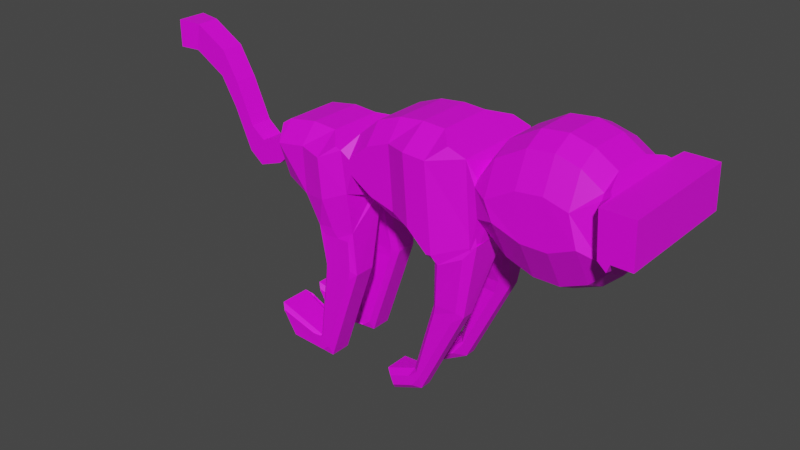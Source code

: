 # Source: monkey1.blend  (saved by Blender 3.2.14; exported with 4.5.12 LTS)
import bpy
from mathutils import Matrix  # noqa: F401  (used for matrix-valued properties, if any)

bpy.ops.wm.read_factory_settings(use_empty=True)
scene = bpy.context.scene
scene.name = 'Scene'

# ---- collections
col_collection = bpy.data.collections.new('Collection'); scene.collection.children.link(col_collection)

# ---- images (referenced by path relative to the original .blend; pixels are not part of the script)
import os
ASSET_DIR = os.environ.get("B2B_ASSET_DIR", "")  # directory of the original .blend (textures are referenced by path, not embedded)
HERE = os.path.dirname(os.path.abspath(__file__))  # packed textures are extracted next to this script under _unpacked/

def load_image(name, relpath, width, height, colorspace="sRGB"):
    """Load a texture the original file referenced (path relative to the .blend, or extracted next to this script)."""
    p = next((c for c in (os.path.join(HERE, relpath), os.path.join(ASSET_DIR, relpath)) if relpath and os.path.exists(c)), "")
    if p:
        img = bpy.data.images.load(p, check_existing=True)
        img.name = name
    else:  # same state as the original file: an image datablock whose file is absent (Cycles renders it pink)
        img = bpy.data.images.new(name, width, height)
        img.source = "FILE"
        img.filepath = "//" + (relpath or name)
    img.colorspace_settings.name = colorspace
    return img
img_monkeytexture_png = load_image('MonkeyTexture.png', 'Textures/MonkeyTexture.png', 1024, 1024, 'sRGB')

# ---- materials (node trees are filled in below, after node groups)
mat_material_001 = bpy.data.materials.new('Material.001')
mat_material_001.use_transparent_shadow = False

# ---- material node trees
mat_material_001.use_nodes = True; mat_material_001.node_tree.nodes.clear()
_N = mat_material_001.node_tree.nodes; _L = mat_material_001.node_tree.links
n0 = _N.new('ShaderNodeBsdfPrincipled'); n0.name = 'Principled BSDF'; n0.location = (10, 300)
n0.distribution = 'GGX'
n0.subsurface_method = 'RANDOM_WALK_SKIN'
n0.inputs[3].default_value = 1.45
n0.inputs[27].default_value = (0.0, 0.0, 0.0, 1.0)
n0.inputs[28].default_value = 1.0
n1 = _N.new('ShaderNodeOutputMaterial'); n1.name = 'Material Output'; n1.location = (300, 300)
n2 = _N.new('ShaderNodeTexImage'); n2.name = 'Image Texture'; n2.location = (-280, 270)
n2.image = img_monkeytexture_png
_L.new(n0.outputs[0], n1.inputs[0])
_L.new(n2.outputs[0], n0.inputs[0])
n1.is_active_output = True

# ---- world
world_world = bpy.data.worlds.new('World'); scene.world = world_world
world_world.use_nodes = True; world_world.node_tree.nodes.clear()
_N = world_world.node_tree.nodes; _L = world_world.node_tree.links
n0 = _N.new('ShaderNodeOutputWorld'); n0.name = 'World Output'; n0.location = (300, 300)
n1 = _N.new('ShaderNodeBackground'); n1.name = 'Background'; n1.location = (10, 300)
n1.inputs[0].default_value = (0.05088, 0.05088, 0.05088, 1.0)
_L.new(n1.outputs[0], n0.inputs[0])
n0.is_active_output = True
world_world.color = (0.05088, 0.05088, 0.05088)
world_world.use_sun_shadow = False
world_world.sun_shadow_jitter_overblur = 0.0

# ---- meshes
me_plane_001 = bpy.data.meshes.new('Plane.001')
me_plane_001.from_pydata([(-2.144, 0.7194, 1.559e-07), (-2.018, 0.7166, 1.556e-07), (-2.144, 0.8975, -9.29e-09), (-1.992, 0.8918, -9.806e-09), (-1.802, 0.5914, 1.443e-07), (-1.776, 0.7666, -2.116e-08), (-1.693, 0.4069, 1.275e-07), (-1.667, 0.5821, -3.788e-08), (-1.576, 0.1416, 1.035e-07), (-1.55, 0.3169, -6.192e-08), (-1.482, 0.06749, 9.677e-08), (-1.456, 0.2427, -6.864e-08), (-1.316, 0.1252, 1.02e-07), (-1.335, 0.2806, -6.521e-08), (-1.202, 0.2256, 1.111e-07), (-1.221, 0.3811, -5.61e-08), (-1.182, 0.2256, 1.111e-07), (-1.203, 0.4371, -5.102e-08), (-1.068, 0.1625, 1.054e-07), (-1.089, 0.514, -4.405e-08), (-0.8693, 0.1295, 1.024e-07), (-0.8967, 0.5456, -4.119e-08), (-0.699, 0.157, 1.049e-07), (-0.736, 0.5346, -4.219e-08), (-0.5494, 0.2202, 1.106e-07), (-0.5864, 0.4838, -4.679e-08), (-0.4904, 0.179, 1.069e-07), (-0.5383, 0.5607, -3.982e-08), (-0.3503, 0.09248, 9.903e-08), (-0.4011, 0.6801, -2.9e-08), (-0.1897, 0.04855, 9.505e-08), (-0.2432, 0.7392, -2.364e-08), (-0.02498, 0.03482, 9.38e-08), (-0.08393, 0.757, -2.203e-08), (0.06159, 0.7488, -2.277e-08), (0.2881, 0.6746, -2.949e-08), (0.3882, 0.2105, 1.097e-07), (0.3362, 0.6321, -3.335e-08), (0.5255, 0.09248, 9.903e-08), (0.4405, 0.779, -2.004e-08), (0.6958, 0.03482, 9.38e-08), (0.6272, 0.8847, -1.045e-08), (0.8591, 0.03619, 9.393e-08), (0.7906, 0.9025, -8.835e-09), (1.022, 0.1062, 1.003e-07), (0.9361, 0.8641, -1.232e-08), (1.13, 0.2078, 1.095e-07), (1.072, 0.779, -2.004e-08), (1.165, 0.2819, 1.162e-07), (1.138, 0.7158, -2.576e-08), (1.226, 0.4467, 1.311e-07), (1.218, 0.7158, -2.576e-08), (1.351, 0.4453, 1.31e-07), (1.342, 0.7145, -2.588e-08), (-2.144, 0.7194, 0.0973), (-2.018, 0.7166, 0.07481), (-2.144, 0.8975, 0.0973), (-1.992, 0.8918, 0.07481), (-1.802, 0.5914, 0.07481), (-1.776, 0.7666, 0.07481), (-1.693, 0.4069, 0.07481), (-1.667, 0.5821, 0.07481), (-1.576, 0.1416, 0.07481), (-1.55, 0.3169, 0.07481), (-1.482, 0.06749, 0.07481), (-1.456, 0.2427, 0.07481), (-1.316, 0.1252, 0.07481), (-1.335, 0.2806, 0.07481), (-1.202, 0.2256, 0.07481), (-1.221, 0.3811, 0.07481), (-1.182, 0.2256, 0.1386), (-1.203, 0.4371, 0.07481), (-1.068, 0.1625, 0.2285), (-0.8693, 0.1295, 0.2952), (-0.699, 0.157, 0.3438), (-0.5494, 0.2202, 0.2952), (-0.5864, 0.4838, 0.2952), (0.2881, 0.6746, 0.2952), (1.138, 0.7158, 0.4228), (1.226, 0.4467, 0.4228), (1.218, 0.7158, 0.4228), (1.351, 0.4453, 0.4228), (1.342, 0.7145, 0.4228), (0.3699, 0.3588, 0.2952), (0.332, 0.1543, 0.2952), (0.5073, 0.4092, 0.3639), (0.6842, 0.3483, 0.3639), (0.8477, 0.35, 0.3639), (1.006, 0.4197, 0.3639), (1.115, 0.3564, 0.2952), (1.155, 0.4443, 0.4228), (1.208, 0.3974, 0.4228), (0.3882, 0.2105, 0.09083), (0.3796, 0.2802, 0.23), (0.357, 0.1793, 0.2405), (0.5255, 0.09248, 0.09083), (0.517, 0.1615, 0.23), (0.6958, 0.03482, 0.09083), (0.6903, 0.1023, 0.23), (0.8591, 0.03619, 0.09083), (0.8538, 0.1039, 0.23), (1.022, 0.1062, 0.09083), (1.015, 0.1738, 0.23), (1.13, 0.2078, 0.09083), (1.123, 0.2777, 0.2301), (1.16, 0.3584, 0.2301), (1.165, 0.2819, 0.09083), (1.185, 0.3359, 0.2297), (0.3479, 0.5369, 0.2952), (0.4521, 0.5177, 0.3577), (0.6349, 0.6224, 0.3577), (0.7981, 0.6405, 0.3577), (0.947, 0.6009, 0.3577), (1.082, 0.6834, 0.2952), (1.133, 0.7209, 0.2952), (0.344, 0.5687, 0.2672), (0.3362, 0.6321, 0.1324), (0.4483, 0.7164, 0.2672), (0.4405, 0.779, 0.1324), (0.6323, 0.8214, 0.2672), (0.6272, 0.8847, 0.1324), (0.7956, 0.8394, 0.2671), (0.7906, 0.9025, 0.1324), (0.9434, 0.8002, 0.2671), (0.9361, 0.8641, 0.1324), (1.072, 0.779, 0.1324), (1.078, 0.7154, 0.2671), (1.112, 0.7404, 0.267), (-0.5236, 0.4433, 0.2952), (-0.5383, 0.5607, 0.1815), (-0.5864, 0.4839, 0.2952), (-0.3907, 0.5598, 0.2952), (-0.4011, 0.6801, 0.1815), (-0.2339, 0.6194, 0.2952), (-0.2432, 0.7392, 0.1815), (-0.07421, 0.6379, 0.369), (-0.08393, 0.757, 0.1815), (0.06159, 0.7488, 0.1815), (0.07282, 0.6298, 0.369), (0.1696, 0.7134, 0.2952), (0.3424, 0.5497, 0.2952), (0.2881, 0.6746, 0.2952), (0.3362, 0.6321, 0.1324), (0.344, 0.5687, 0.2672), (-0.4904, 0.179, 0.1399), (-0.5124, 0.354, 0.2952), (-0.5494, 0.2201, 0.2952), (-0.3503, 0.09248, 0.1399), (-0.365, 0.2622, 0.2952), (-0.1897, 0.04855, 0.1399), (-0.2027, 0.2167, 0.2952), (-0.03868, 0.2026, 0.369), (-0.02498, 0.03482, 0.1399), (-1.082, 0.3964, 0.2952), (-1.089, 0.514, 0.1782), (-1.14, 0.4794, 0.196), (-0.8889, 0.4281, 0.2952), (-0.8967, 0.5456, 0.1782), (-0.736, 0.5346, 0.1782), (-0.7245, 0.4168, 0.3438), (-0.6253, 0.497, 0.2952), (0.124, 0.08759, 0.369), (0.1274, 0.0513, 0.3335), (0.1552, 0.02954, 0.3481), (0.2917, 0.09521, 0.3079), (0.361, 0.1833, 0.274), (0.09523, -0.3282, 0.2952), (0.11, -0.2587, 0.3026), (0.06848, -0.2918, 0.2597), (0.2226, -0.3328, 0.2952), (0.2781, -0.2994, 0.2598), (0.2469, -0.2629, 0.2952), (-0.08352, -0.8263, 0.2952), (-0.02723, -0.7776, 0.2952), (-0.06454, -0.7801, 0.2597), (-0.06016, -0.8822, 0.2952), (-0.0139, -0.9012, 0.2598), (-0.0115, -0.8152, 0.2952), (-0.2268, -0.8862, 0.2952), (-0.2731, -0.8672, 0.2598), (-0.2034, -0.9421, 0.2952), (-0.2224, -0.9884, 0.2598), (0.1037, 0.04874, 0.3335), (0.09143, 0.08402, 0.369), (0.1683, 0.02563, 0.02099), (0.1415, 0.1158, 0.009799), (0.2771, 0.07786, 0.01573), (0.3716, 0.1939, 0.01333), (0.1035, -0.3394, 0.1413), (0.06848, -0.2918, 0.1905), (0.1225, -0.2509, 0.1236), (0.2055, -0.3431, 0.1387), (0.2369, -0.2535, 0.1252), (0.2781, -0.2994, 0.1855), (-0.08634, -0.8393, 0.1234), (-0.06454, -0.7801, 0.1904), (-0.01574, -0.7768, 0.1396), (-0.0717, -0.8752, 0.1228), (-0.01074, -0.7887, 0.1398), (-0.0139, -0.9012, 0.1855), (-0.2731, -0.8672, 0.09954), (-0.2155, -0.8934, 0.06879), (-0.2004, -0.9289, 0.06801), (-0.2224, -0.9884, 0.09949), (-0.7279, -0.09641, 0.2978), (-0.7622, -0.04065, 0.3029), (-0.6887, -0.09385, 0.2963), (-0.628, -0.09146, 0.2952), (-0.665, -0.03201, 0.3018), (-0.5474, -0.09034, 0.2952), (-0.5224, -0.02994, 0.2798), (-0.7222, -0.3507, 0.2978), (-0.7202, -0.2897, 0.2978), (-0.7493, -0.3221, 0.2686), (-0.681, -0.2872, 0.2964), (-0.6867, -0.3484, 0.2964), (-0.6243, -0.3456, 0.2953), (-0.6203, -0.2848, 0.2952), (-0.5396, -0.2836, 0.2952), (-0.5504, -0.3445, 0.2953), (-0.508, -0.3136, 0.2649), (-0.8296, -0.8746, 0.2959), (-0.781, -0.8378, 0.297), (-0.8127, -0.8483, 0.2687), (-0.7306, -0.8966, 0.2953), (-0.7811, -0.8377, 0.2972), (-0.8595, -0.8427, 0.2983), (-0.7829, -0.9277, 0.2953), (-0.733, -0.8925, 0.2953), (-0.7794, -0.9338, 0.2953), (-0.7257, -0.9667, 0.2649), (-1.113, -0.7828, 0.2968), (-1.148, -0.7396, 0.2687), (-1.114, -0.7697, 0.2976), (-1.142, -0.7931, 0.265), (-1.073, -0.8445, 0.2954), (-1.023, -0.9224, 0.2954), (-1.04, -0.952, 0.265), (-0.728, 0.1034, 0.007472), (-0.7615, 0.1533, 0.0001654), (-0.6897, 0.106, 0.006456), (-0.7196, 0.1667, 7.505e-08), (-0.6282, 0.1086, 0.005313), (-0.5483, 0.1099, 0.006422), (-0.5242, 0.1713, 0.01163), (-0.7218, -0.3512, 0.07789), (-0.7493, -0.3222, 0.1081), (-0.7192, -0.2898, 0.07295), (-0.6872, -0.3489, 0.07881), (-0.6809, -0.2873, 0.07352), (-0.6196, -0.2848, 0.07803), (-0.6242, -0.3459, 0.08343), (-0.5506, -0.3449, 0.09297), (-0.5392, -0.2839, 0.08675), (-0.508, -0.3136, 0.128), (-0.8292, -0.8752, 0.07172), (-0.8127, -0.8485, 0.1082), (-0.7805, -0.8379, 0.07855), (-0.8601, -0.8422, 0.07031), (-0.7814, -0.837, 0.07839), (-0.7319, -0.8957, 0.09003), (-0.7835, -0.9273, 0.08424), (-0.7797, -0.9337, 0.081), (-0.7324, -0.894, 0.08784), (-0.7257, -0.9667, 0.1281), (-1.148, -0.7397, 0.06532), (-1.113, -0.7833, 0.03607), (-1.114, -0.7694, 0.03698), (-1.073, -0.8446, 0.03632), (-1.142, -0.7931, 0.06163), (-1.024, -0.9223, 0.03833), (-1.04, -0.952, 0.06166)], [], [(0, 2, 3, 1), (3, 5, 4, 1), (5, 7, 6, 4), (7, 9, 8, 6), (9, 11, 10, 8), (11, 13, 12, 10), (13, 15, 14, 12), (15, 17, 16, 14), (17, 19, 18, 16), (19, 21, 20, 18), (21, 23, 22, 20), (23, 25, 24, 22), (25, 27, 26, 24), (27, 29, 28, 26), (29, 31, 30, 28), (31, 33, 32, 30), (184, 186, 192, 190), (33, 34, 185, 32), (187, 36, 92, 94, 84, 165), (37, 39, 38, 36), (39, 41, 40, 38), (41, 43, 42, 40), (43, 45, 44, 42), (45, 47, 46, 44), (47, 49, 48, 46), (49, 51, 50, 48), (51, 53, 52, 50), (54, 55, 57, 56), (57, 55, 58, 59), (59, 58, 60, 61), (61, 60, 62, 63), (63, 62, 64, 65), (65, 64, 66, 67), (67, 66, 68, 69), (69, 68, 70, 71), (21, 19, 154, 157), (71, 70, 72, 153, 155), (23, 21, 157, 158), (25, 23, 158, 160, 76), (29, 27, 129, 132), (28, 30, 149, 147), (31, 29, 132, 134), (33, 31, 134, 136), (34, 33, 136, 137), (35, 34, 137, 139, 77), (96, 98, 86, 85), (188, 191, 198, 196), (98, 100, 87, 86), (100, 102, 88, 87), (102, 104, 89, 88), (104, 105, 90, 89), (90, 105, 107, 91), (80, 79, 81, 82), (50, 52, 81, 79), (19, 17, 71, 155, 154), (3, 2, 56, 57), (108, 83, 85, 109), (18, 20, 73, 72), (123, 121, 111, 112), (5, 3, 57, 59), (160, 159, 74, 75, 76), (1, 4, 58, 55), (119, 117, 109, 110), (73, 20, 239, 205), (108, 115, 143, 140), (7, 5, 59, 61), (4, 6, 60, 58), (109, 85, 86, 110), (209, 207, 217, 218), (126, 123, 112, 113), (9, 7, 61, 63), (30, 32, 152, 149), (6, 8, 62, 60), (110, 86, 87, 111), (128, 145, 148, 131), (127, 126, 113, 114), (11, 9, 63, 65), (27, 25, 76, 130, 129), (8, 10, 64, 62), (111, 87, 88, 112), (76, 75, 146, 145, 128, 130), (13, 11, 65, 67), (139, 138, 161, 165, 77), (10, 12, 66, 64), (112, 88, 89, 113), (131, 148, 150, 133), (15, 13, 67, 69), (12, 14, 68, 66), (114, 113, 89, 90, 78), (133, 150, 151, 135), (78, 90, 91, 79, 80), (17, 15, 69, 71), (32, 185, 162, 182, 152), (14, 16, 70, 68), (51, 49, 78, 80), (35, 37, 36, 187), (156, 73, 74, 159), (2, 0, 54, 56), (52, 53, 82, 81), (187, 165, 170, 193), (16, 18, 72, 70), (0, 1, 55, 54), (53, 51, 80, 82), (77, 165, 84, 83, 108, 140, 141), (242, 243, 253, 250), (244, 210, 220, 254), (24, 75, 210, 244), (245, 248, 259, 257), (215, 211, 222, 225), (238, 240, 249, 247), (254, 220, 230, 264), (255, 258, 267, 266), (74, 73, 205, 208), (205, 239, 246, 213), (75, 74, 208, 210), (22, 24, 244, 241), (229, 227, 235, 236), (269, 271, 237, 234), (226, 221, 231, 233), (219, 216, 224, 228), (251, 252, 263, 260), (213, 246, 256, 223), (261, 262, 270, 268), (223, 256, 265, 232), (265, 269, 234, 232), (264, 230, 237, 271), (175, 172, 178, 180), (135, 151, 183, 161, 138), (162, 185, 189, 168), (169, 166, 173, 177), (200, 203, 181, 179), (168, 189, 195, 174), (194, 197, 202, 201), (193, 170, 176, 199), (151, 152, 182, 183), (199, 176, 181, 203), (174, 195, 200, 179), (93, 96, 85, 83), (48, 50, 79, 91, 107, 106), (36, 38, 95, 92), (38, 40, 97, 95), (40, 42, 99, 97), (42, 44, 101, 99), (44, 46, 103, 101), (46, 48, 106, 103), (121, 119, 110, 111), (92, 93, 94), (105, 106, 107), (92, 95, 96, 93), (95, 97, 98, 96), (97, 99, 100, 98), (99, 101, 102, 100), (101, 103, 104, 102), (103, 106, 105, 104), (94, 93, 83, 84), (39, 37, 116, 118), (49, 47, 125, 127, 114, 78), (115, 116, 142, 143), (41, 39, 118, 120), (43, 41, 120, 122), (45, 43, 122, 124), (47, 45, 124, 125), (37, 35, 77, 141, 142, 116), (125, 126, 127), (118, 116, 115, 117), (120, 118, 117, 119), (122, 120, 119, 121), (124, 122, 121, 123), (125, 124, 123, 126), (117, 115, 108, 109), (128, 129, 130), (137, 138, 139), (132, 129, 128, 131), (134, 132, 131, 133), (136, 134, 133, 135), (137, 136, 135, 138), (142, 141, 140, 143), (26, 28, 147, 144), (144, 145, 146), (144, 147, 148, 145), (147, 149, 150, 148), (149, 152, 151, 150), (24, 26, 144, 146, 75), (153, 154, 155), (158, 159, 160), (157, 154, 153, 156), (158, 157, 156, 159), (153, 72, 73, 156), (161, 162, 163), (166, 167, 168), (169, 170, 171), (172, 173, 174), (175, 176, 177), (163, 164, 165, 161), (166, 169, 171, 167), (167, 163, 162, 168), (170, 165, 164, 171), (172, 175, 177, 173), (169, 177, 176, 170), (173, 166, 168, 174), (179, 181, 180, 178), (178, 172, 174, 179), (181, 176, 175, 180), (161, 183, 182, 162), (164, 163, 167, 171), (188, 189, 190), (191, 192, 193), (194, 195, 196), (197, 198, 199), (185, 187, 186, 184), (190, 192, 191, 188), (184, 190, 189, 185), (187, 193, 192, 186), (196, 198, 197, 194), (198, 191, 193, 199), (195, 189, 188, 196), (201, 202, 203, 200), (194, 201, 200, 195), (202, 197, 199, 203), (34, 35, 187, 185), (206, 207, 208), (211, 212, 213), (214, 215, 216, 217), (218, 219, 220), (221, 222, 223), (224, 225, 226, 227), (228, 229, 230), (233, 234, 235), (204, 206, 208, 205), (207, 209, 210, 208), (209, 218, 220, 210), (211, 215, 214, 212), (216, 219, 218, 217), (215, 225, 224, 216), (212, 204, 205, 213), (217, 207, 206, 214), (221, 226, 225, 222), (227, 229, 228, 224), (229, 236, 237, 230), (230, 220, 219, 228), (222, 211, 213, 223), (232, 234, 233, 231), (234, 237, 236, 235), (231, 221, 223, 232), (235, 227, 226, 233), (206, 204, 212, 214), (240, 241, 242), (245, 246, 247), (248, 249, 250, 251), (252, 253, 254), (255, 256, 257), (258, 259, 260, 261), (262, 263, 264), (267, 268, 269), (239, 241, 240, 238), (241, 244, 243, 242), (247, 249, 248, 245), (250, 253, 252, 251), (253, 243, 244, 254), (238, 247, 246, 239), (242, 250, 249, 240), (257, 259, 258, 255), (260, 263, 262, 261), (254, 264, 263, 252), (259, 248, 251, 260), (245, 257, 256, 246), (266, 267, 269, 265), (268, 270, 271, 269), (270, 262, 264, 271), (255, 266, 265, 256), (261, 268, 267, 258), (20, 22, 241, 239)])
_uv = me_plane_001.uv_layers.new(name='UVMap')
_uv.uv.foreach_set('vector', [0.4153, 0.001063, 0.4581, 0.001142, 0.4566, 0.03779, 0.4146, 0.03156, 0.4566, 0.03779, 0.4265, 0.08961, 0.3845, 0.08338, 0.4146, 0.03156, 0.4265, 0.08961, 0.3822, 0.1157, 0.3402, 0.1094, 0.3845, 0.08338, 0.3822, 0.1157, 0.3185, 0.1437, 0.2765, 0.1374, 0.3402, 0.1094, 0.3185, 0.1437, 0.3007, 0.1662, 0.2586, 0.16, 0.2765, 0.1374, 0.3007, 0.1662, 0.3097, 0.1955, 0.2724, 0.2, 0.2586, 0.16, 0.3097, 0.1955, 0.3338, 0.2229, 0.2965, 0.2274, 0.2724, 0.2, 0.3338, 0.2229, 0.3472, 0.2273, 0.2965, 0.2321, 0.2965, 0.2274, 0.3472, 0.2273, 0.3656, 0.2547, 0.2813, 0.2595, 0.2965, 0.2321, 0.3656, 0.2547, 0.3731, 0.3009, 0.2733, 0.3073, 0.2813, 0.2595, 0.3731, 0.3009, 0.3704, 0.3395, 0.2798, 0.3482, 0.2733, 0.3073, 0.3704, 0.3395, 0.3582, 0.3755, 0.2949, 0.3842, 0.2798, 0.3482, 0.3582, 0.3755, 0.3766, 0.3871, 0.285, 0.3984, 0.2949, 0.3842, 0.3766, 0.3871, 0.4052, 0.4201, 0.2642, 0.432, 0.285, 0.3984, 0.4052, 0.4201, 0.4193, 0.4581, 0.2536, 0.4706, 0.2642, 0.432, 0.4193, 0.4581, 0.4235, 0.4964, 0.2502, 0.5102, 0.2536, 0.4706, 0.2476, 0.5567, 0.2602, 0.5829, 0.1791, 0.5731, 0.1798, 0.5456, 0.4235, 0.4964, 0.4215, 0.5314, 0.2694, 0.5503, 0.2502, 0.5102, 0.9208, 0.03418, 0.9173, 0.03141, 0.9389, 0.03289, 0.9753, 0.04011, 0.989, 0.04484, 0.9832, 0.04004, 0.3934, 0.5973, 0.4286, 0.6225, 0.2638, 0.6426, 0.2922, 0.6096, 0.4286, 0.6225, 0.4539, 0.6674, 0.2499, 0.6835, 0.2638, 0.6426, 0.4539, 0.6674, 0.4581, 0.7067, 0.2502, 0.7228, 0.2499, 0.6835, 0.4581, 0.7067, 0.4488, 0.7416, 0.2669, 0.7621, 0.2502, 0.7228, 0.4488, 0.7416, 0.4283, 0.7743, 0.2912, 0.7878, 0.2669, 0.7621, 0.4283, 0.7743, 0.4131, 0.7901, 0.309, 0.7965, 0.2912, 0.7878, 0.4131, 0.7901, 0.4131, 0.8092, 0.3485, 0.811, 0.309, 0.7965, 0.4131, 0.8092, 0.4127, 0.8392, 0.3481, 0.8411, 0.3485, 0.811, 0.8718, 0.8426, 0.8712, 0.8122, 0.9134, 0.806, 0.9146, 0.8425, 0.9134, 0.806, 0.8712, 0.8122, 0.8411, 0.7604, 0.8832, 0.7542, 0.8832, 0.7542, 0.8411, 0.7604, 0.7968, 0.7343, 0.8389, 0.7281, 0.8389, 0.7281, 0.7968, 0.7343, 0.733, 0.7063, 0.7751, 0.7001, 0.7751, 0.7001, 0.733, 0.7063, 0.7152, 0.6837, 0.7573, 0.6775, 0.7573, 0.6775, 0.7152, 0.6837, 0.729, 0.6437, 0.7664, 0.6482, 0.7664, 0.6482, 0.729, 0.6437, 0.7531, 0.6164, 0.7905, 0.6209, 0.7905, 0.6209, 0.7531, 0.6164, 0.7519, 0.6105, 0.804, 0.6165, 0.2603, 0.9075, 0.2528, 0.9024, 0.2528, 0.8598, 0.2603, 0.8649, 0.804, 0.6165, 0.7519, 0.6105, 0.7371, 0.5835, 0.7929, 0.5863, 0.8134, 0.6008, 0.2751, 0.9115, 0.2603, 0.9075, 0.2603, 0.8649, 0.2751, 0.8689, 0.2982, 0.9148, 0.2751, 0.9115, 0.2751, 0.8689, 0.2922, 0.8434, 0.2982, 0.8443, 0.8626, 0.4241, 0.8339, 0.4571, 0.833, 0.4562, 0.8616, 0.4232, 0.2642, 0.432, 0.2536, 0.4706, 0.2516, 0.4707, 0.2622, 0.4321, 0.8768, 0.3862, 0.8626, 0.4241, 0.8616, 0.4232, 0.8758, 0.3852, 0.1846, 0.8542, 0.1883, 0.8458, 0.2316, 0.8434, 0.2279, 0.8518, 0.1818, 0.8674, 0.1846, 0.8542, 0.2279, 0.8518, 0.2251, 0.865, 0.1786, 0.9018, 0.1818, 0.8674, 0.2251, 0.865, 0.2507, 0.8799, 0.249, 0.8979, 0.7366, 0.2025, 0.7223, 0.1608, 0.7807, 0.1616, 0.7954, 0.204, 0.1583, 0.541, 0.1574, 0.5655, 0.05059, 0.5134, 0.05344, 0.5122, 0.7223, 0.1608, 0.7227, 0.1215, 0.7811, 0.1222, 0.7807, 0.1616, 0.7227, 0.1215, 0.7395, 0.08282, 0.7978, 0.08416, 0.7811, 0.1222, 0.7395, 0.08282, 0.7644, 0.0569, 0.783, 0.05845, 0.7978, 0.08416, 0.143, 0.9009, 0.1586, 0.9, 0.1764, 0.9463, 0.1608, 0.9169, 0.8034, 0.04807, 0.7838, 0.04777, 0.7784, 0.04186, 0.7921, 0.03544, 0.8686, 0.03297, 0.8039, 0.03109, 0.8036, 0.001063, 0.8683, 0.002947, 0.3485, 0.811, 0.3481, 0.8411, 0.3421, 0.8413, 0.3425, 0.8113, 0.8228, 0.5895, 0.8044, 0.6169, 0.804, 0.6165, 0.8134, 0.6008, 0.8218, 0.5886, 0.9178, 0.5418, 0.9205, 0.5285, 0.9437, 0.5266, 0.9356, 0.5403, 0.8265, 0.2427, 0.7837, 0.2374, 0.7954, 0.204, 0.8215, 0.2173, 0.2813, 0.2595, 0.2733, 0.3073, 0.2691, 0.3075, 0.278, 0.2596, 0.8898, 0.09962, 0.8993, 0.1351, 0.851, 0.1341, 0.8414, 0.09834, 0.9173, 0.587, 0.9178, 0.5418, 0.9356, 0.5403, 0.9351, 0.5855, 0.817, 0.4766, 0.7975, 0.5002, 0.7351, 0.4941, 0.7505, 0.4584, 0.8139, 0.4672, 0.4146, 0.03156, 0.3845, 0.08338, 0.3834, 0.08342, 0.4135, 0.03159, 0.8949, 0.1744, 0.8697, 0.2186, 0.8215, 0.2173, 0.8466, 0.1734, 0.2691, 0.3075, 0.2733, 0.3073, 0.2789, 0.3332, 0.2281, 0.3331, 0.2507, 0.9339, 0.2434, 0.9267, 0.2434, 0.9267, 0.2505, 0.9305, 0.9204, 0.6373, 0.9173, 0.587, 0.9351, 0.5855, 0.9382, 0.6358, 0.3845, 0.08338, 0.3402, 0.1094, 0.3391, 0.1095, 0.3834, 0.08342, 0.8215, 0.2173, 0.7954, 0.204, 0.7807, 0.1616, 0.8466, 0.1734, 0.6759, 0.458, 0.6756, 0.4774, 0.6292, 0.4756, 0.6294, 0.4562, 0.8694, 0.06719, 0.8898, 0.09962, 0.8414, 0.09834, 0.8616, 0.06629, 0.9256, 0.7065, 0.9204, 0.6373, 0.9382, 0.6358, 0.9434, 0.705, 0.2536, 0.4706, 0.2502, 0.5102, 0.2482, 0.5103, 0.2516, 0.4707, 0.3402, 0.1094, 0.2765, 0.1374, 0.2754, 0.1375, 0.3391, 0.1095, 0.8466, 0.1734, 0.7807, 0.1616, 0.7811, 0.1222, 0.851, 0.1341, 0.8041, 0.4521, 0.7827, 0.4495, 0.7606, 0.4141, 0.8321, 0.4202, 0.8754, 0.05905, 0.8694, 0.06719, 0.8616, 0.06629, 0.8706, 0.05402, 0.9259, 0.7307, 0.9256, 0.7065, 0.9434, 0.705, 0.9437, 0.7292, 0.8339, 0.4571, 0.8155, 0.4687, 0.8139, 0.4672, 0.8139, 0.4672, 0.833, 0.4562, 0.2765, 0.1374, 0.2586, 0.16, 0.2576, 0.16, 0.2754, 0.1375, 0.851, 0.1341, 0.7811, 0.1222, 0.7978, 0.08416, 0.8414, 0.09834, 0.8139, 0.4672, 0.7505, 0.4584, 0.7505, 0.4584, 0.7827, 0.4495, 0.8041, 0.4521, 0.8139, 0.4672, 0.7668, 0.6486, 0.7577, 0.6779, 0.7573, 0.6775, 0.7664, 0.6482, 0.8689, 0.2855, 0.8484, 0.3084, 0.7181, 0.2962, 0.7416, 0.2397, 0.8596, 0.257, 0.2586, 0.16, 0.2724, 0.2, 0.2713, 0.2, 0.2576, 0.16, 0.8414, 0.09834, 0.7978, 0.08416, 0.783, 0.05845, 0.8616, 0.06629, 0.8321, 0.4202, 0.7606, 0.4141, 0.7496, 0.3751, 0.8464, 0.3825, 0.7909, 0.6212, 0.7668, 0.6486, 0.7664, 0.6482, 0.7905, 0.6209, 0.4265, 0.8613, 0.4123, 0.865, 0.4123, 0.8471, 0.4265, 0.8434, 0.8706, 0.05402, 0.8616, 0.06629, 0.783, 0.05845, 0.8034, 0.04807, 0.8686, 0.05211, 0.8464, 0.3825, 0.7496, 0.3751, 0.7458, 0.3353, 0.8504, 0.3437, 0.8686, 0.05211, 0.8034, 0.04807, 0.7921, 0.03544, 0.8039, 0.03109, 0.8686, 0.03297, 0.8044, 0.6169, 0.7909, 0.6212, 0.7905, 0.6209, 0.804, 0.6165, 0.2502, 0.5102, 0.2694, 0.5503, 0.2494, 0.547, 0.2488, 0.5413, 0.2482, 0.5103, 0.2965, 0.2274, 0.2965, 0.2321, 0.2923, 0.2323, 0.2954, 0.2274, 0.004201, 0.9271, 0.006209, 0.921, 0.1072, 0.921, 0.1052, 0.9271, 0.4036, 0.5858, 0.3934, 0.5973, 0.2922, 0.6096, 0.288, 0.6056, 0.8005, 0.5399, 0.7288, 0.5353, 0.7351, 0.4941, 0.7975, 0.5002, 0.9152, 0.843, 0.8724, 0.8431, 0.8718, 0.8426, 0.9146, 0.8425, 0.003138, 0.9989, 0.001063, 0.937, 0.1021, 0.937, 0.1041, 0.9989, 0.9208, 0.03418, 0.9832, 0.04004, 0.9789, 0.1436, 0.9612, 0.1424, 0.2965, 0.2321, 0.2813, 0.2595, 0.278, 0.2596, 0.2923, 0.2323, 0.4153, 0.001063, 0.4146, 0.03156, 0.4135, 0.03159, 0.414, 0.001113, 0.001063, 0.937, 0.004201, 0.9271, 0.1052, 0.9271, 0.1021, 0.937, 0.8596, 0.257, 0.7416, 0.2397, 0.7345, 0.2466, 0.7837, 0.2374, 0.8265, 0.2427, 0.8296, 0.244, 0.8596, 0.257, 0.2681, 0.3653, 0.2683, 0.3845, 0.1727, 0.3865, 0.1726, 0.3672, 0.9195, 0.2785, 0.9839, 0.3264, 0.9805, 0.392, 0.9478, 0.3911, 0.9173, 0.2654, 0.9878, 0.2674, 0.9839, 0.3264, 0.9195, 0.2785, 0.1567, 0.3426, 0.1573, 0.3509, 0.04019, 0.3281, 0.03996, 0.3283, 0.6139, 0.4916, 0.6133, 0.5001, 0.4963, 0.5143, 0.4963, 0.5144, 0.2668, 0.3413, 0.2675, 0.3505, 0.1721, 0.3525, 0.1715, 0.3432, 0.9478, 0.3911, 0.9805, 0.392, 0.9878, 0.5244, 0.9551, 0.5235, 0.3728, 0.8531, 0.3791, 0.862, 0.384, 0.9255, 0.3808, 0.9245, 0.7351, 0.4941, 0.7288, 0.5353, 0.6878, 0.5096, 0.6899, 0.4862, 0.2281, 0.3331, 0.2789, 0.3332, 0.1633, 0.336, 0.161, 0.3361, 0.7505, 0.4584, 0.7351, 0.4941, 0.6899, 0.4862, 0.6905, 0.4521, 0.2798, 0.3482, 0.2949, 0.3842, 0.283, 0.3903, 0.2821, 0.3433, 0.4732, 0.514, 0.4747, 0.5148, 0.4947, 0.5845, 0.476, 0.5726, 0.05109, 0.2414, 0.01294, 0.2658, 0.01006, 0.2659, 0.04821, 0.2415, 0.3923, 0.9069, 0.3863, 0.9154, 0.3942, 0.8444, 0.3973, 0.8434, 0.6148, 0.4588, 0.6146, 0.4766, 0.4821, 0.5023, 0.4831, 0.5028, 0.1579, 0.3661, 0.158, 0.3838, 0.02636, 0.3398, 0.02591, 0.3399, 0.6204, 0.5067, 0.6212, 0.5075, 0.4947, 0.5229, 0.4939, 0.5221, 0.01844, 0.3275, 0.01695, 0.3284, 0.02039, 0.2697, 0.03908, 0.2579, 0.3079, 0.8434, 0.3462, 0.8434, 0.3489, 0.8939, 0.3003, 0.8939, 0.5212, 0.6036, 0.5084, 0.6023, 0.5072, 0.6013, 0.5201, 0.6026, 0.008327, 0.3414, 0.006388, 0.3415, 0.01006, 0.2659, 0.01294, 0.2658, 0.4855, 0.3411, 0.4989, 0.3467, 0.4846, 0.3812, 0.4711, 0.3756, 0.8504, 0.3437, 0.7458, 0.3353, 0.7173, 0.3041, 0.7181, 0.2962, 0.8484, 0.3084, 0.7096, 0.2956, 0.7269, 0.2938, 0.6279, 0.3106, 0.6275, 0.3102, 0.6175, 0.273, 0.6186, 0.3036, 0.5106, 0.3332, 0.5016, 0.3294, 0.03242, 0.4502, 0.003334, 0.4624, 0.001063, 0.4625, 0.03015, 0.4503, 0.6275, 0.3102, 0.6279, 0.3106, 0.5106, 0.3427, 0.5102, 0.3423, 0.0387, 0.4952, 0.03011, 0.4987, 0.01803, 0.4677, 0.02655, 0.464, 0.9612, 0.1424, 0.9789, 0.1436, 0.9835, 0.259, 0.9658, 0.2578, 0.7458, 0.3353, 0.7067, 0.3332, 0.709, 0.3013, 0.7173, 0.3041, 0.9658, 0.2578, 0.9835, 0.259, 0.9892, 0.2633, 0.951, 0.2607, 0.5102, 0.3423, 0.5106, 0.3427, 0.4902, 0.3933, 0.4893, 0.3925, 0.7651, 0.2354, 0.7366, 0.2025, 0.7954, 0.204, 0.7837, 0.2374, 0.1434, 0.8448, 0.1764, 0.8434, 0.1716, 0.9443, 0.1617, 0.9447, 0.1516, 0.8991, 0.1423, 0.8665, 0.2922, 0.6096, 0.2638, 0.6426, 0.2625, 0.6426, 0.2909, 0.6097, 0.2638, 0.6426, 0.2499, 0.6835, 0.2486, 0.6835, 0.2625, 0.6426, 0.2499, 0.6835, 0.2502, 0.7228, 0.2489, 0.7228, 0.2486, 0.6835, 0.1104, 0.853, 0.114, 0.8485, 0.113, 0.8702, 0.1093, 0.8747, 0.114, 0.8485, 0.1291, 0.8456, 0.1281, 0.8673, 0.113, 0.8702, 0.1291, 0.8456, 0.1434, 0.8448, 0.1423, 0.8665, 0.1281, 0.8673, 0.8993, 0.1351, 0.8949, 0.1744, 0.8466, 0.1734, 0.851, 0.1341, 0.9389, 0.03289, 0.9728, 0.01864, 0.9753, 0.04011, 0.7838, 0.04777, 0.7662, 0.04733, 0.7784, 0.04186, 0.7491, 0.2341, 0.7207, 0.2011, 0.7366, 0.2025, 0.7651, 0.2354, 0.7207, 0.2011, 0.7069, 0.1602, 0.7223, 0.1608, 0.7366, 0.2025, 0.7069, 0.1602, 0.7072, 0.121, 0.7227, 0.1215, 0.7223, 0.1608, 0.7072, 0.121, 0.724, 0.0817, 0.7395, 0.08282, 0.7227, 0.1215, 0.113, 0.8702, 0.1281, 0.8673, 0.143, 0.9009, 0.1274, 0.9038, 0.1281, 0.8673, 0.1423, 0.8665, 0.1586, 0.9, 0.143, 0.9009, 0.9753, 0.04011, 0.9728, 0.01864, 0.9892, 0.001063, 0.989, 0.04484, 0.8862, 0.2218, 0.851, 0.247, 0.8502, 0.2463, 0.8855, 0.2212, 0.006209, 0.921, 0.007335, 0.9016, 0.03896, 0.9016, 0.07044, 0.9134, 0.07682, 0.9194, 0.1072, 0.921, 0.4338, 0.8434, 0.4338, 0.8434, 0.4338, 0.8434, 0.4338, 0.8434, 0.9116, 0.1769, 0.8862, 0.2218, 0.8855, 0.2212, 0.9109, 0.1763, 0.01338, 0.8519, 0.01765, 0.8434, 0.04928, 0.8434, 0.04501, 0.8519, 0.01004, 0.8718, 0.01338, 0.8519, 0.04501, 0.8519, 0.04166, 0.8718, 0.007335, 0.9016, 0.01004, 0.8718, 0.04166, 0.8718, 0.03896, 0.9016, 0.1785, 0.9153, 0.1786, 0.9018, 0.249, 0.8979, 0.249, 0.8979, 0.2101, 0.9135, 0.2101, 0.9135, 0.8854, 0.0694, 0.8694, 0.06719, 0.8754, 0.05905, 0.8855, 0.2212, 0.8502, 0.2463, 0.8343, 0.2437, 0.8697, 0.2186, 0.9109, 0.1763, 0.8855, 0.2212, 0.8697, 0.2186, 0.8949, 0.1744, 0.9152, 0.137, 0.9109, 0.1763, 0.8949, 0.1744, 0.8993, 0.1351, 0.04166, 0.8718, 0.04501, 0.8519, 0.07762, 0.8666, 0.07422, 0.8869, 0.03896, 0.9016, 0.04166, 0.8718, 0.07422, 0.8869, 0.07153, 0.9166, 0.8697, 0.2186, 0.8343, 0.2437, 0.8265, 0.2427, 0.8215, 0.2173, 0.4102, 0.8434, 0.4102, 0.8828, 0.3994, 0.8525, 0.8781, 0.312, 0.8484, 0.3084, 0.8689, 0.2855, 0.8616, 0.4232, 0.833, 0.4562, 0.8041, 0.4521, 0.8321, 0.4202, 0.8758, 0.3852, 0.8616, 0.4232, 0.8321, 0.4202, 0.8464, 0.3825, 0.8801, 0.347, 0.8758, 0.3852, 0.8464, 0.3825, 0.8504, 0.3437, 0.8781, 0.312, 0.8801, 0.347, 0.8504, 0.3437, 0.8484, 0.3084, 0.2101, 0.9135, 0.249, 0.8979, 0.2505, 0.9305, 0.2434, 0.9267, 0.285, 0.3984, 0.2642, 0.432, 0.2622, 0.4321, 0.283, 0.3985, 0.3707, 0.8434, 0.3707, 0.8985, 0.351, 0.879, 0.7414, 0.445, 0.7206, 0.4114, 0.7606, 0.4141, 0.7827, 0.4495, 0.7206, 0.4114, 0.71, 0.3728, 0.7496, 0.3751, 0.7606, 0.4141, 0.71, 0.3728, 0.7067, 0.3332, 0.7458, 0.3353, 0.7496, 0.3751, 0.2949, 0.3842, 0.285, 0.3984, 0.283, 0.3985, 0.2907, 0.3844, 0.2907, 0.3844, 0.7929, 0.5863, 0.8218, 0.5886, 0.8134, 0.6008, 0.8267, 0.5038, 0.7975, 0.5002, 0.817, 0.4766, 0.8294, 0.5424, 0.8218, 0.5886, 0.7929, 0.5863, 0.8005, 0.5399, 0.8267, 0.5038, 0.8294, 0.5424, 0.8005, 0.5399, 0.7975, 0.5002, 0.7929, 0.5863, 0.7371, 0.5835, 0.7288, 0.5353, 0.8005, 0.5399, 0.7181, 0.2962, 0.7096, 0.2956, 0.7043, 0.2889, 0.6186, 0.3036, 0.6353, 0.3, 0.6275, 0.3102, 0.6175, 0.273, 0.6257, 0.2598, 0.6343, 0.2672, 0.4989, 0.3467, 0.5106, 0.3332, 0.5102, 0.3423, 0.4855, 0.3411, 0.4811, 0.3302, 0.5016, 0.3294, 0.7043, 0.2889, 0.7203, 0.2562, 0.7416, 0.2397, 0.7181, 0.2962, 0.6186, 0.3036, 0.6175, 0.273, 0.6343, 0.2672, 0.6353, 0.3, 0.6353, 0.3, 0.7043, 0.2889, 0.7096, 0.2956, 0.6275, 0.3102, 0.6257, 0.2598, 0.7416, 0.2397, 0.7203, 0.2562, 0.6343, 0.2672, 0.4989, 0.3467, 0.4855, 0.3411, 0.5016, 0.3294, 0.5106, 0.3332, 0.6175, 0.273, 0.5016, 0.3294, 0.4811, 0.3302, 0.6257, 0.2598, 0.5106, 0.3332, 0.6186, 0.3036, 0.6275, 0.3102, 0.5102, 0.3423, 0.4893, 0.3925, 0.4602, 0.3803, 0.4711, 0.3756, 0.4846, 0.3812, 0.4846, 0.3812, 0.4989, 0.3467, 0.5102, 0.3423, 0.4893, 0.3925, 0.4602, 0.3803, 0.4811, 0.3302, 0.4855, 0.3411, 0.4711, 0.3756, 0.7181, 0.2962, 0.7173, 0.3041, 0.709, 0.3013, 0.7096, 0.2956, 0.7203, 0.2562, 0.7043, 0.2889, 0.6353, 0.3, 0.6343, 0.2672, 0.1583, 0.541, 0.1691, 0.5326, 0.1798, 0.5456, 0.1574, 0.5655, 0.1791, 0.5731, 0.1672, 0.583, 0.0387, 0.4952, 0.05197, 0.5005, 0.05344, 0.5122, 0.03011, 0.4987, 0.05059, 0.5134, 0.02295, 0.5126, 0.2694, 0.5503, 0.288, 0.6056, 0.2602, 0.5829, 0.2476, 0.5567, 0.1798, 0.5456, 0.1791, 0.5731, 0.1574, 0.5655, 0.1583, 0.541, 0.2476, 0.5567, 0.1798, 0.5456, 0.1691, 0.5326, 0.2694, 0.5503, 0.288, 0.6056, 0.1672, 0.583, 0.1791, 0.5731, 0.2602, 0.5829, 0.05344, 0.5122, 0.05059, 0.5134, 0.03011, 0.4987, 0.0387, 0.4952, 0.05059, 0.5134, 0.1574, 0.5655, 0.1672, 0.583, 0.02295, 0.5126, 0.05197, 0.5005, 0.1691, 0.5326, 0.1583, 0.541, 0.05344, 0.5122, 0.02655, 0.464, 0.01803, 0.4677, 0.003334, 0.4624, 0.03242, 0.4502, 0.0387, 0.4952, 0.02655, 0.464, 0.03242, 0.4502, 0.05197, 0.5005, 0.01803, 0.4677, 0.03011, 0.4987, 0.02295, 0.5126, 0.003334, 0.4624, 0.4215, 0.5314, 0.4036, 0.5858, 0.288, 0.6056, 0.2694, 0.5503, 0.6751, 0.492, 0.6756, 0.4774, 0.6899, 0.4862, 0.6133, 0.5001, 0.628, 0.4996, 0.6204, 0.5067, 0.6286, 0.4902, 0.6139, 0.4916, 0.6146, 0.4766, 0.6292, 0.4756, 0.6294, 0.4562, 0.6148, 0.4588, 0.6224, 0.4488, 0.4874, 0.526, 0.4963, 0.5143, 0.4939, 0.5221, 0.4821, 0.5023, 0.4963, 0.5144, 0.4951, 0.5332, 0.4747, 0.5148, 0.4831, 0.5028, 0.4732, 0.514, 0.4655, 0.5013, 0.5127, 0.5943, 0.5072, 0.6013, 0.4947, 0.5845, 0.6744, 0.5014, 0.6751, 0.492, 0.6899, 0.4862, 0.6878, 0.5096, 0.6756, 0.4774, 0.6759, 0.458, 0.6905, 0.4521, 0.6899, 0.4862, 0.6759, 0.458, 0.6294, 0.4562, 0.6224, 0.4488, 0.6905, 0.4521, 0.6133, 0.5001, 0.6139, 0.4916, 0.6286, 0.4902, 0.628, 0.4996, 0.6146, 0.4766, 0.6148, 0.4588, 0.6294, 0.4562, 0.6292, 0.4756, 0.6139, 0.4916, 0.4963, 0.5144, 0.4821, 0.5023, 0.6146, 0.4766, 0.628, 0.4996, 0.6744, 0.5014, 0.6878, 0.5096, 0.6204, 0.5067, 0.6292, 0.4756, 0.6756, 0.4774, 0.6751, 0.492, 0.6286, 0.4902, 0.3863, 0.9154, 0.3923, 0.9069, 0.3973, 0.9251, 0.3972, 0.9251, 0.4747, 0.5148, 0.4732, 0.514, 0.4831, 0.5028, 0.4821, 0.5023, 0.4732, 0.514, 0.476, 0.5726, 0.4691, 0.5768, 0.4655, 0.5013, 0.4655, 0.5013, 0.6224, 0.4488, 0.6148, 0.4588, 0.4831, 0.5028, 0.4963, 0.5143, 0.6133, 0.5001, 0.6204, 0.5067, 0.4939, 0.5221, 0.5201, 0.6026, 0.5072, 0.6013, 0.5127, 0.5943, 0.5095, 0.594, 0.5072, 0.6013, 0.4691, 0.5768, 0.476, 0.5726, 0.4947, 0.5845, 0.5095, 0.594, 0.4874, 0.526, 0.4939, 0.5221, 0.5201, 0.6026, 0.4947, 0.5845, 0.4747, 0.5148, 0.4951, 0.5332, 0.5127, 0.5943, 0.6751, 0.492, 0.6744, 0.5014, 0.628, 0.4996, 0.6286, 0.4902, 0.2675, 0.3505, 0.2821, 0.3433, 0.2681, 0.3653, 0.1567, 0.3426, 0.1633, 0.336, 0.1715, 0.3432, 0.1573, 0.3509, 0.1721, 0.3525, 0.1726, 0.3672, 0.1579, 0.3661, 0.158, 0.3838, 0.1727, 0.3865, 0.165, 0.394, 0.03114, 0.3166, 0.03702, 0.3205, 0.03996, 0.3283, 0.03907, 0.3091, 0.04019, 0.3281, 0.02591, 0.3399, 0.01844, 0.3275, 0.01695, 0.3284, 0.02636, 0.3398, 0.008327, 0.3414, 0.05713, 0.2481, 0.03908, 0.2579, 0.05109, 0.2414, 0.2789, 0.3332, 0.2821, 0.3433, 0.2675, 0.3505, 0.2668, 0.3413, 0.2821, 0.3433, 0.283, 0.3903, 0.2683, 0.3845, 0.2681, 0.3653, 0.1715, 0.3432, 0.1721, 0.3525, 0.1573, 0.3509, 0.1567, 0.3426, 0.1726, 0.3672, 0.1727, 0.3865, 0.158, 0.3838, 0.1579, 0.3661, 0.1727, 0.3865, 0.2683, 0.3845, 0.283, 0.3903, 0.165, 0.394, 0.2668, 0.3413, 0.1715, 0.3432, 0.1633, 0.336, 0.2789, 0.3332, 0.2681, 0.3653, 0.1726, 0.3672, 0.1721, 0.3525, 0.2675, 0.3505, 0.384, 0.8434, 0.3841, 0.8437, 0.3791, 0.862, 0.3728, 0.8531, 0.02591, 0.3399, 0.02636, 0.3398, 0.01695, 0.3284, 0.01844, 0.3275, 0.165, 0.394, 0.008327, 0.3414, 0.02636, 0.3398, 0.158, 0.3838, 0.04019, 0.3281, 0.1573, 0.3509, 0.1579, 0.3661, 0.02591, 0.3399, 0.1567, 0.3426, 0.03996, 0.3283, 0.03702, 0.3205, 0.1633, 0.336, 0.05381, 0.2485, 0.05713, 0.2481, 0.05109, 0.2414, 0.06386, 0.24, 0.03908, 0.2579, 0.02039, 0.2697, 0.01294, 0.2658, 0.05109, 0.2414, 0.02039, 0.2697, 0.01695, 0.3284, 0.008327, 0.3414, 0.01294, 0.2658, 0.03114, 0.3166, 0.05381, 0.2485, 0.06386, 0.24, 0.03702, 0.3205, 0.01844, 0.3275, 0.03908, 0.2579, 0.05713, 0.2481, 0.03907, 0.3091, 0.4317, 0.8434, 0.4317, 0.8849, 0.4286, 0.8803, 0.4302, 0.8699])
me_plane_001.materials.append(mat_material_001)
me_plane_001.update()

# ---- objects
ob_plane_001 = bpy.data.objects.new('Plane.001', me_plane_001)

# ---- transforms, parenting, visibility, modifiers, constraints
ob_plane_001.location = (0.0, 0.0, 0.0)
ob_plane_001.rotation_euler = (1.571, 0.0, 0.0)
_m = ob_plane_001.modifiers.new('Mirror', 'MIRROR')
_m.use_axis = (False, False, True)

# ---- collection membership
col_collection.objects.link(ob_plane_001)

# ---- scene / render settings (as saved in the file)
scene.frame_start = 1; scene.frame_end = 250; scene.frame_set(1)
scene.render.engine = 'BLENDER_EEVEE_NEXT'
scene.cycles.sampling_pattern = 'TABULATED_SOBOL'
scene.cycles.use_light_tree = False
scene.view_settings.view_transform = 'Filmic'
bpy.context.view_layer.update()

# ---- added for rendering (the .blend has no active camera and no usable light): camera, sun
cam_auto = bpy.data.cameras.new('AutoCamera')
cam_auto.lens = 50.0
cam_auto.sensor_width = 36.0
cam_auto.clip_end = 1000.0
ob_auto_camera = bpy.data.objects.new('AutoCamera', cam_auto)
scene.collection.objects.link(ob_auto_camera)
ob_auto_camera.location = (3.36201, -4.51068, 2.96421)
ob_auto_camera.rotation_euler = (1.09748, -7.21219e-08, 0.694738)
scene.camera = ob_auto_camera
light_auto_sun = bpy.data.lights.new('AutoSun', 'SUN')
light_auto_sun.energy = 3.0
light_auto_sun.angle = 0.0523599
ob_auto_sun = bpy.data.objects.new('AutoSun', light_auto_sun)
scene.collection.objects.link(ob_auto_sun)
ob_auto_sun.rotation_euler = (0.872665, 0.174533, 0.523599)
bpy.context.view_layer.update()

